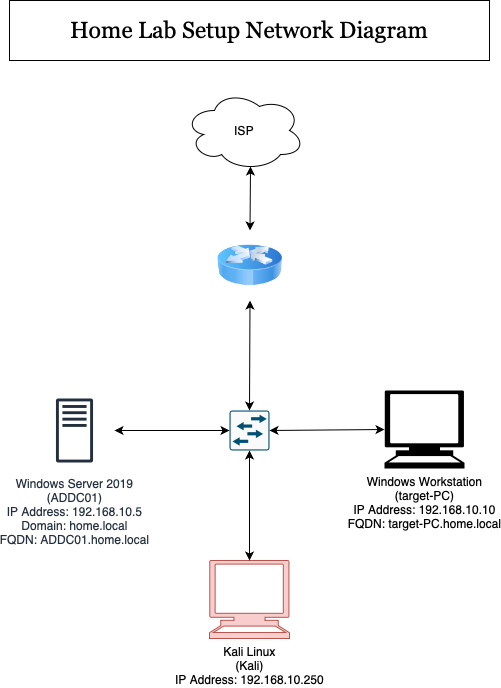

The diagram above was exported from draw.io. Its source (the exported page's mxGraphModel, read from the mxfile embedded in the PNG):
<mxGraphModel dx="1021" dy="688" grid="1" gridSize="10" guides="1" tooltips="1" connect="1" arrows="1" fold="1" page="1" pageScale="1" pageWidth="850" pageHeight="1100" math="0" shadow="0">
  <root>
    <mxCell id="0" />
    <mxCell id="1" parent="0" />
    <mxCell id="QTbCVdwSIRqgNywNO8b4-1" value="Windows Server 2019&lt;div&gt;(ADDC01)&lt;/div&gt;&lt;div&gt;IP Address: 192.168.10.5&lt;/div&gt;&lt;div&gt;Domain: home.local&lt;/div&gt;&lt;div&gt;FQDN: ADDC01.home.local&lt;/div&gt;" style="sketch=0;outlineConnect=0;fontColor=#232F3E;gradientColor=none;strokeColor=#232F3E;fillColor=#ffffff;dashed=0;verticalLabelPosition=bottom;verticalAlign=top;align=center;html=1;fontSize=12;fontStyle=0;aspect=fixed;shape=mxgraph.aws4.resourceIcon;resIcon=mxgraph.aws4.traditional_server;" vertex="1" parent="1">
      <mxGeometry x="210" y="410" width="80" height="80" as="geometry" />
    </mxCell>
    <mxCell id="QTbCVdwSIRqgNywNO8b4-2" value="Windows Workstation&lt;div&gt;(target-PC)&lt;/div&gt;&lt;div&gt;IP Address: 192.168.10.10&lt;/div&gt;&lt;div&gt;FQDN: target-PC.home.local&lt;/div&gt;" style="shape=mxgraph.signs.tech.computer;html=1;pointerEvents=1;fillColor=#000000;strokeColor=none;verticalLabelPosition=bottom;verticalAlign=top;align=center;" vertex="1" parent="1">
      <mxGeometry x="560" y="410" width="80" height="78" as="geometry" />
    </mxCell>
    <mxCell id="QTbCVdwSIRqgNywNO8b4-4" value="Kali Linux&lt;br&gt;&lt;div&gt;(Kali)&lt;/div&gt;&lt;div&gt;IP Address: 192.168.10.250&lt;/div&gt;" style="shape=mxgraph.signs.tech.computer;html=1;pointerEvents=1;fillColor=#f8cecc;strokeColor=#b85450;verticalLabelPosition=bottom;verticalAlign=top;align=center;" vertex="1" parent="1">
      <mxGeometry x="385" y="580" width="80" height="78" as="geometry" />
    </mxCell>
    <mxCell id="QTbCVdwSIRqgNywNO8b4-5" value="&lt;font style=&quot;font-size: 23px;&quot; face=&quot;Georgia&quot;&gt;Home Lab Setup Network Diagram&lt;/font&gt;" style="rounded=0;whiteSpace=wrap;html=1;" vertex="1" parent="1">
      <mxGeometry x="185" y="20" width="480" height="60" as="geometry" />
    </mxCell>
    <mxCell id="QTbCVdwSIRqgNywNO8b4-6" value="" style="image;html=1;image=img/lib/clip_art/networking/Router_Icon_128x128.png" vertex="1" parent="1">
      <mxGeometry x="393" y="250" width="65" height="70" as="geometry" />
    </mxCell>
    <mxCell id="QTbCVdwSIRqgNywNO8b4-7" value="ISP" style="ellipse;shape=cloud;whiteSpace=wrap;html=1;" vertex="1" parent="1">
      <mxGeometry x="360" y="110" width="120" height="80" as="geometry" />
    </mxCell>
    <mxCell id="QTbCVdwSIRqgNywNO8b4-8" value="" style="sketch=0;points=[[0.015,0.015,0],[0.985,0.015,0],[0.985,0.985,0],[0.015,0.985,0],[0.25,0,0],[0.5,0,0],[0.75,0,0],[1,0.25,0],[1,0.5,0],[1,0.75,0],[0.75,1,0],[0.5,1,0],[0.25,1,0],[0,0.75,0],[0,0.5,0],[0,0.25,0]];verticalLabelPosition=bottom;html=1;verticalAlign=top;aspect=fixed;align=center;pointerEvents=1;shape=mxgraph.cisco19.rect;prIcon=l2_switch;fillColor=#FAFAFA;strokeColor=#005073;" vertex="1" parent="1">
      <mxGeometry x="405" y="430" width="40" height="40" as="geometry" />
    </mxCell>
    <mxCell id="QTbCVdwSIRqgNywNO8b4-9" value="" style="endArrow=classic;startArrow=classic;html=1;rounded=0;exitX=0.5;exitY=0;exitDx=0;exitDy=0;exitPerimeter=0;entryX=0.5;entryY=1;entryDx=0;entryDy=0;entryPerimeter=0;" edge="1" parent="1" source="QTbCVdwSIRqgNywNO8b4-4" target="QTbCVdwSIRqgNywNO8b4-8">
      <mxGeometry width="50" height="50" relative="1" as="geometry">
        <mxPoint x="420" y="530" as="sourcePoint" />
        <mxPoint x="470" y="480" as="targetPoint" />
      </mxGeometry>
    </mxCell>
    <mxCell id="QTbCVdwSIRqgNywNO8b4-10" value="" style="endArrow=classic;startArrow=classic;html=1;rounded=0;exitX=0;exitY=0.5;exitDx=0;exitDy=0;exitPerimeter=0;entryX=1;entryY=0.5;entryDx=0;entryDy=0;entryPerimeter=0;" edge="1" parent="1" source="QTbCVdwSIRqgNywNO8b4-2" target="QTbCVdwSIRqgNywNO8b4-8">
      <mxGeometry width="50" height="50" relative="1" as="geometry">
        <mxPoint x="435" y="590" as="sourcePoint" />
        <mxPoint x="435" y="480" as="targetPoint" />
        <Array as="points" />
      </mxGeometry>
    </mxCell>
    <mxCell id="QTbCVdwSIRqgNywNO8b4-11" value="" style="endArrow=classic;startArrow=classic;html=1;rounded=0;entryX=0;entryY=0.5;entryDx=0;entryDy=0;entryPerimeter=0;" edge="1" parent="1" source="QTbCVdwSIRqgNywNO8b4-1" target="QTbCVdwSIRqgNywNO8b4-8">
      <mxGeometry width="50" height="50" relative="1" as="geometry">
        <mxPoint x="400" y="520" as="sourcePoint" />
        <mxPoint x="450" y="470" as="targetPoint" />
      </mxGeometry>
    </mxCell>
    <mxCell id="QTbCVdwSIRqgNywNO8b4-12" value="" style="endArrow=classic;startArrow=classic;html=1;rounded=0;entryX=0.5;entryY=0;entryDx=0;entryDy=0;entryPerimeter=0;exitX=0.5;exitY=1;exitDx=0;exitDy=0;" edge="1" parent="1" source="QTbCVdwSIRqgNywNO8b4-6" target="QTbCVdwSIRqgNywNO8b4-8">
      <mxGeometry width="50" height="50" relative="1" as="geometry">
        <mxPoint x="300" y="460" as="sourcePoint" />
        <mxPoint x="415" y="460" as="targetPoint" />
      </mxGeometry>
    </mxCell>
    <mxCell id="QTbCVdwSIRqgNywNO8b4-13" value="" style="endArrow=classic;startArrow=classic;html=1;rounded=0;entryX=0.5;entryY=0;entryDx=0;entryDy=0;exitX=0.55;exitY=0.95;exitDx=0;exitDy=0;exitPerimeter=0;" edge="1" parent="1" source="QTbCVdwSIRqgNywNO8b4-7" target="QTbCVdwSIRqgNywNO8b4-6">
      <mxGeometry width="50" height="50" relative="1" as="geometry">
        <mxPoint x="436" y="330" as="sourcePoint" />
        <mxPoint x="435" y="440" as="targetPoint" />
      </mxGeometry>
    </mxCell>
  </root>
</mxGraphModel>